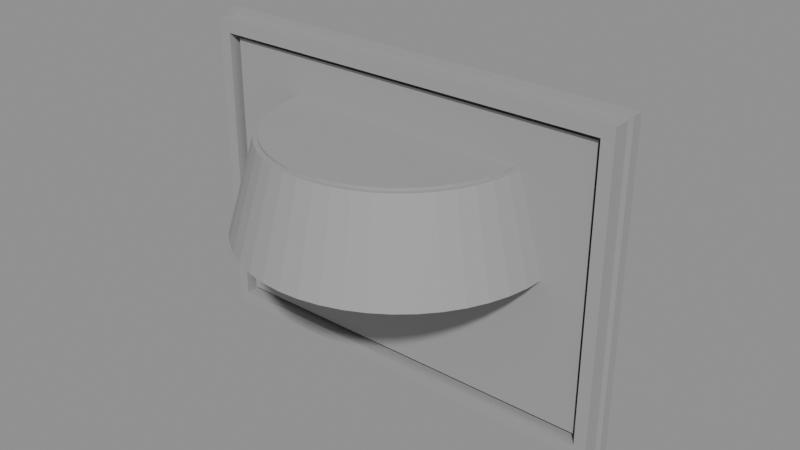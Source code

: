 # Source: atelier-structural.blend  (saved by Blender 4.5.92; exported with 4.5.12 LTS)
import bpy
from mathutils import Matrix  # noqa: F401  (used for matrix-valued properties, if any)

bpy.ops.wm.read_factory_settings(use_empty=True)
scene = bpy.context.scene
scene.name = 'Scene'

# ---- materials (node trees are filled in below, after node groups)
mat_mat_structure = bpy.data.materials.new('Mat_Structure')

# ---- material node trees
mat_mat_structure.use_nodes = True; mat_mat_structure.node_tree.nodes.clear()
_N = mat_mat_structure.node_tree.nodes; _L = mat_mat_structure.node_tree.links
n0 = _N.new('ShaderNodeBsdfPrincipled'); n0.name = 'Principled BSDF'; n0.location = (-200, 100)
n0.inputs[0].default_value = (0.35, 0.35, 0.35, 1.0)
n0.inputs[2].default_value = 0.7
n1 = _N.new('ShaderNodeOutputMaterial'); n1.name = 'Material Output'; n1.location = (200, 100)
_L.new(n0.outputs[0], n1.inputs[0])
n1.is_active_output = True

# ---- meshes
me_frame_backplate_geometry = bpy.data.meshes.new('Frame_Backplate_Geometry')
me_frame_backplate_geometry.from_pydata([(-0.99, 0.085, -0.72), (0.99, 0.085, -0.72), (0.99, 0.085, 0.72), (-0.99, 0.085, 0.72), (-0.99, 0.035, -0.72), (0.99, 0.035, -0.72), (0.99, 0.035, 0.72), (-0.99, 0.035, 0.72)], [], [(0, 3, 2, 1), (4, 5, 6, 7), (0, 1, 5, 4), (3, 7, 6, 2), (0, 4, 7, 3), (1, 2, 6, 5)])
me_frame_backplate_geometry.materials.append(mat_mat_structure)
me_frame_backplate_geometry.update()
me_frame_top_geometry = bpy.data.meshes.new('Frame_Top_Geometry')
me_frame_top_geometry.from_pydata([(-0.97, 0.045, 0.645), (0.97, 0.045, 0.645), (0.97, 0.045, 0.7), (-0.97, 0.045, 0.7), (-0.97, -0.045, 0.645), (0.97, -0.045, 0.645), (0.97, -0.045, 0.7), (-0.97, -0.045, 0.7)], [], [(0, 3, 2, 1), (4, 5, 6, 7), (0, 1, 5, 4), (3, 7, 6, 2), (0, 4, 7, 3), (1, 2, 6, 5)])
me_frame_top_geometry.materials.append(mat_mat_structure)
me_frame_top_geometry.update()
me_frame_bottom_geometry = bpy.data.meshes.new('Frame_Bottom_Geometry')
me_frame_bottom_geometry.from_pydata([(-0.97, 0.045, -0.7), (0.97, 0.045, -0.7), (0.97, 0.045, -0.645), (-0.97, 0.045, -0.645), (-0.97, -0.045, -0.7), (0.97, -0.045, -0.7), (0.97, -0.045, -0.645), (-0.97, -0.045, -0.645)], [], [(0, 3, 2, 1), (4, 5, 6, 7), (0, 1, 5, 4), (3, 7, 6, 2), (0, 4, 7, 3), (1, 2, 6, 5)])
me_frame_bottom_geometry.materials.append(mat_mat_structure)
me_frame_bottom_geometry.update()
me_frame_left_geometry = bpy.data.meshes.new('Frame_Left_Geometry')
me_frame_left_geometry.from_pydata([(-0.97, 0.045, -0.645), (-0.915, 0.045, -0.645), (-0.915, 0.045, 0.645), (-0.97, 0.045, 0.645), (-0.97, -0.045, -0.645), (-0.915, -0.045, -0.645), (-0.915, -0.045, 0.645), (-0.97, -0.045, 0.645)], [], [(0, 3, 2, 1), (4, 5, 6, 7), (0, 1, 5, 4), (3, 7, 6, 2), (0, 4, 7, 3), (1, 2, 6, 5)])
me_frame_left_geometry.materials.append(mat_mat_structure)
me_frame_left_geometry.update()
me_frame_right_geometry = bpy.data.meshes.new('Frame_Right_Geometry')
me_frame_right_geometry.from_pydata([(0.915, 0.045, -0.645), (0.97, 0.045, -0.645), (0.97, 0.045, 0.645), (0.915, 0.045, 0.645), (0.915, -0.045, -0.645), (0.97, -0.045, -0.645), (0.97, -0.045, 0.645), (0.915, -0.045, 0.645)], [], [(0, 3, 2, 1), (4, 5, 6, 7), (0, 1, 5, 4), (3, 7, 6, 2), (0, 4, 7, 3), (1, 2, 6, 5)])
me_frame_right_geometry.materials.append(mat_mat_structure)
me_frame_right_geometry.update()
me_artwork_geometry = bpy.data.meshes.new('Artwork_Geometry')
me_artwork_geometry.from_pydata([(-0.89, -0.012, -0.62), (0.89, -0.012, -0.62), (0.89, -0.012, 0.62), (-0.89, -0.012, 0.62)], [], [(0, 1, 2, 3)])
_uv = me_artwork_geometry.uv_layers.new(name='UVMap')
_uv.uv.foreach_set('vector', [0.0, 0.0, 1.0, 0.0, 1.0, 1.0, 0.0, 1.0])
me_artwork_geometry.materials.append(mat_mat_structure)
me_artwork_geometry.update()
me_letter_s_curve = bpy.data.meshes.new('Letter_S_Curve')
me_letter_s_curve.from_pydata([(-0.49, -0.01273, -0.1373), (-0.49, -9.313e-09, -0.132), (-0.49, 0.01273, -0.1373), (-0.49, 0.018, -0.15), (-0.49, 0.01273, -0.1627), (-0.49, 3.725e-09, -0.168), (-0.49, -0.01273, -0.1627), (-0.49, -0.018, -0.15), (-0.26, -0.01273, 0.1627), (-0.26, -9.313e-09, 0.168), (-0.26, 0.01273, 0.1627), (-0.26, 0.018, 0.15), (-0.26, 0.01273, 0.1373), (-0.26, 3.725e-09, 0.132), (-0.26, -0.01273, 0.1373), (-0.26, -0.018, 0.15), (-0.26, -0.01273, 0.1627), (-0.26, -9.313e-09, 0.168), (-0.26, 0.01273, 0.1627), (-0.26, 0.018, 0.15), (-0.26, 0.01273, 0.1373), (-0.26, 3.725e-09, 0.132), (-0.26, -0.01273, 0.1373), (-0.26, -0.018, 0.15), (-0.4555, -0.01273, 0.1615), (-0.4578, -8.848e-09, 0.1662), (-0.4555, 0.01273, 0.1615), (-0.45, 0.018, 0.15), (-0.4445, 0.01273, 0.1385), (-0.4422, 3.492e-09, 0.1338), (-0.4445, -0.01273, 0.1385), (-0.45, -0.018, 0.15), (-0.502, -0.01273, 0.1042), (-0.507, -9.692e-09, 0.106), (-0.502, 0.01273, 0.1042), (-0.49, 0.018, 0.1), (-0.478, 0.01273, 0.09579), (-0.473, 3.085e-09, 0.09404), (-0.478, -0.01273, 0.09579), (-0.49, -0.018, 0.1), (-0.5018, -0.01273, 0.03513), (-0.5066, -9.255e-09, 0.03311), (-0.5018, 0.01273, 0.03513), (-0.49, 0.018, 0.04), (-0.4782, 0.01273, 0.04487), (-0.4734, 2.648e-09, 0.04689), (-0.4782, -0.01273, 0.04487), (-0.49, -0.018, 0.04), (-0.4549, -0.01273, -0.01176), (-0.4569, -8.848e-09, -0.01663), (-0.4549, 0.01273, -0.01176), (-0.45, 0.018, -6.054e-09), (-0.4451, 0.01273, 0.01176), (-0.4431, 2.794e-09, 0.01663), (-0.4451, -0.01273, 0.01176), (-0.45, -0.018, 1.397e-09), (-0.3049, -0.01273, -0.01176), (-0.3069, -8.848e-09, -0.01663), (-0.3049, 0.01273, -0.01176), (-0.3, 0.018, -6.054e-09), (-0.2951, 0.01273, 0.01176), (-0.2931, 2.794e-09, 0.01663), (-0.2951, -0.01273, 0.01176), (-0.3, -0.018, 1.397e-09), (-0.2718, -0.01273, -0.04487), (-0.2766, -9.342e-09, -0.04689), (-0.2718, 0.01273, -0.04487), (-0.26, 0.018, -0.04), (-0.2482, 0.01273, -0.03513), (-0.2434, 2.707e-09, -0.03311), (-0.2482, -0.01273, -0.03513), (-0.26, -0.018, -0.04), (-0.272, -0.01273, -0.09579), (-0.277, -9.633e-09, -0.09404), (-0.272, 0.01273, -0.09579), (-0.26, 0.018, -0.1), (-0.248, 0.01273, -0.1042), (-0.243, 3.027e-09, -0.106), (-0.248, -0.01273, -0.1042), (-0.26, -0.018, -0.1), (-0.3055, -0.01273, -0.1385), (-0.3078, -8.848e-09, -0.1338), (-0.3055, 0.01273, -0.1385), (-0.3, 0.018, -0.15), (-0.2945, 0.01273, -0.1615), (-0.2922, 3.492e-09, -0.1662), (-0.2945, -0.01273, -0.1615), (-0.3, -0.018, -0.15), (-0.49, -0.01273, -0.1373), (-0.49, -9.313e-09, -0.132), (-0.49, 0.01273, -0.1373), (-0.49, 0.018, -0.15), (-0.49, 0.01273, -0.1627), (-0.49, 3.725e-09, -0.168), (-0.49, -0.01273, -0.1627), (-0.49, -0.018, -0.15)], [], [(6, 4, 5), (7, 4, 6), (7, 3, 4), (0, 3, 7), (0, 2, 3), (1, 2, 0), (12, 14, 13), (11, 14, 12), (11, 15, 14), (10, 15, 11), (10, 8, 15), (10, 9, 8), (16, 24, 31, 23), (17, 25, 24, 16), (18, 26, 25, 17), (19, 27, 26, 18), (20, 28, 27, 19), (21, 29, 28, 20), (22, 30, 29, 21), (23, 31, 30, 22), (24, 32, 39, 31), (25, 33, 32, 24), (26, 34, 33, 25), (27, 35, 34, 26), (28, 36, 35, 27), (29, 37, 36, 28), (30, 38, 37, 29), (31, 39, 38, 30), (32, 40, 47, 39), (33, 41, 40, 32), (34, 42, 41, 33), (35, 43, 42, 34), (36, 44, 43, 35), (37, 45, 44, 36), (38, 46, 45, 37), (39, 47, 46, 38), (40, 48, 55, 47), (41, 49, 48, 40), (42, 50, 49, 41), (43, 51, 50, 42), (44, 52, 51, 43), (45, 53, 52, 44), (46, 54, 53, 45), (47, 55, 54, 46), (48, 56, 63, 55), (49, 57, 56, 48), (50, 58, 57, 49), (51, 59, 58, 50), (52, 60, 59, 51), (53, 61, 60, 52), (54, 62, 61, 53), (55, 63, 62, 54), (56, 64, 71, 63), (57, 65, 64, 56), (58, 66, 65, 57), (59, 67, 66, 58), (60, 68, 67, 59), (61, 69, 68, 60), (62, 70, 69, 61), (63, 71, 70, 62), (64, 72, 79, 71), (65, 73, 72, 64), (66, 74, 73, 65), (67, 75, 74, 66), (68, 76, 75, 67), (69, 77, 76, 68), (70, 78, 77, 69), (71, 79, 78, 70), (72, 80, 87, 79), (73, 81, 80, 72), (74, 82, 81, 73), (75, 83, 82, 74), (76, 84, 83, 75), (77, 85, 84, 76), (78, 86, 85, 77), (79, 87, 86, 78), (80, 88, 95, 87), (81, 89, 88, 80), (82, 90, 89, 81), (83, 91, 90, 82), (84, 92, 91, 83), (85, 93, 92, 84), (86, 94, 93, 85), (87, 95, 94, 86)])
me_letter_s_curve.polygons.foreach_set('use_smooth', [True] * 84)
_uv = me_letter_s_curve.uv_layers.new(name='UVMap')
_uv.uv.foreach_set('vector', [0.8571, 0.0, 0.5714, 0.0, 0.7143, 0.0, 1.0, 0.0, 0.5714, 0.0, 0.8571, 0.0, 1.0, 0.0, 0.4286, 0.0, 0.5714, 0.0, 0.0, 0.0, 0.4286, 0.0, 1.0, 0.0, 0.0, 0.0, 0.2857, 0.0, 0.4286, 0.0, 0.1429, 0.0, 0.2857, 0.0, 0.0, 0.0, 0.5714, 0.0, 0.8571, 0.0, 0.7143, 0.0, 0.4286, 0.0, 0.8571, 0.0, 0.5714, 0.0, 0.4286, 0.0, 1.0, 0.0, 0.8571, 0.0, 0.2857, 0.0, 1.0, 0.0, 0.4286, 0.0, 0.2857, 0.0, 0.0, 0.0, 1.0, 0.0, 0.2857, 0.0, 0.1429, 0.0, 0.0, 0.0, 0.0, 1.0, 0.1111, 1.0, 0.1111, 0.875, 0.0, 0.875, 0.0, 0.125, 0.1111, 0.125, 0.1111, 0.0, 0.0, 0.0, 0.0, 0.25, 0.1111, 0.25, 0.1111, 0.125, 0.0, 0.125, 0.0, 0.375, 0.1111, 0.375, 0.1111, 0.25, 0.0, 0.25, 0.0, 0.5, 0.1111, 0.5, 0.1111, 0.375, 0.0, 0.375, 0.0, 0.625, 0.1111, 0.625, 0.1111, 0.5, 0.0, 0.5, 0.0, 0.75, 0.1111, 0.75, 0.1111, 0.625, 0.0, 0.625, 0.0, 0.875, 0.1111, 0.875, 0.1111, 0.75, 0.0, 0.75, 0.1111, 1.0, 0.2222, 1.0, 0.2222, 0.875, 0.1111, 0.875, 0.1111, 0.125, 0.2222, 0.125, 0.2222, 0.0, 0.1111, 0.0, 0.1111, 0.25, 0.2222, 0.25, 0.2222, 0.125, 0.1111, 0.125, 0.1111, 0.375, 0.2222, 0.375, 0.2222, 0.25, 0.1111, 0.25, 0.1111, 0.5, 0.2222, 0.5, 0.2222, 0.375, 0.1111, 0.375, 0.1111, 0.625, 0.2222, 0.625, 0.2222, 0.5, 0.1111, 0.5, 0.1111, 0.75, 0.2222, 0.75, 0.2222, 0.625, 0.1111, 0.625, 0.1111, 0.875, 0.2222, 0.875, 0.2222, 0.75, 0.1111, 0.75, 0.2222, 1.0, 0.3333, 1.0, 0.3333, 0.875, 0.2222, 0.875, 0.2222, 0.125, 0.3333, 0.125, 0.3333, 0.0, 0.2222, 0.0, 0.2222, 0.25, 0.3333, 0.25, 0.3333, 0.125, 0.2222, 0.125, 0.2222, 0.375, 0.3333, 0.375, 0.3333, 0.25, 0.2222, 0.25, 0.2222, 0.5, 0.3333, 0.5, 0.3333, 0.375, 0.2222, 0.375, 0.2222, 0.625, 0.3333, 0.625, 0.3333, 0.5, 0.2222, 0.5, 0.2222, 0.75, 0.3333, 0.75, 0.3333, 0.625, 0.2222, 0.625, 0.2222, 0.875, 0.3333, 0.875, 0.3333, 0.75, 0.2222, 0.75, 0.3333, 1.0, 0.4444, 1.0, 0.4444, 0.875, 0.3333, 0.875, 0.3333, 0.125, 0.4444, 0.125, 0.4444, 0.0, 0.3333, 0.0, 0.3333, 0.25, 0.4444, 0.25, 0.4444, 0.125, 0.3333, 0.125, 0.3333, 0.375, 0.4444, 0.375, 0.4444, 0.25, 0.3333, 0.25, 0.3333, 0.5, 0.4444, 0.5, 0.4444, 0.375, 0.3333, 0.375, 0.3333, 0.625, 0.4444, 0.625, 0.4444, 0.5, 0.3333, 0.5, 0.3333, 0.75, 0.4444, 0.75, 0.4444, 0.625, 0.3333, 0.625, 0.3333, 0.875, 0.4444, 0.875, 0.4444, 0.75, 0.3333, 0.75, 0.4444, 1.0, 0.5556, 1.0, 0.5556, 0.875, 0.4444, 0.875, 0.4444, 0.125, 0.5556, 0.125, 0.5556, 0.0, 0.4444, 0.0, 0.4444, 0.25, 0.5556, 0.25, 0.5556, 0.125, 0.4444, 0.125, 0.4444, 0.375, 0.5556, 0.375, 0.5556, 0.25, 0.4444, 0.25, 0.4444, 0.5, 0.5556, 0.5, 0.5556, 0.375, 0.4444, 0.375, 0.4444, 0.625, 0.5556, 0.625, 0.5556, 0.5, 0.4444, 0.5, 0.4444, 0.75, 0.5556, 0.75, 0.5556, 0.625, 0.4444, 0.625, 0.4444, 0.875, 0.5556, 0.875, 0.5556, 0.75, 0.4444, 0.75, 0.5556, 1.0, 0.6667, 1.0, 0.6667, 0.875, 0.5556, 0.875, 0.5556, 0.125, 0.6667, 0.125, 0.6667, 0.0, 0.5556, 0.0, 0.5556, 0.25, 0.6667, 0.25, 0.6667, 0.125, 0.5556, 0.125, 0.5556, 0.375, 0.6667, 0.375, 0.6667, 0.25, 0.5556, 0.25, 0.5556, 0.5, 0.6667, 0.5, 0.6667, 0.375, 0.5556, 0.375, 0.5556, 0.625, 0.6667, 0.625, 0.6667, 0.5, 0.5556, 0.5, 0.5556, 0.75, 0.6667, 0.75, 0.6667, 0.625, 0.5556, 0.625, 0.5556, 0.875, 0.6667, 0.875, 0.6667, 0.75, 0.5556, 0.75, 0.6667, 1.0, 0.7778, 1.0, 0.7778, 0.875, 0.6667, 0.875, 0.6667, 0.125, 0.7778, 0.125, 0.7778, 0.0, 0.6667, 0.0, 0.6667, 0.25, 0.7778, 0.25, 0.7778, 0.125, 0.6667, 0.125, 0.6667, 0.375, 0.7778, 0.375, 0.7778, 0.25, 0.6667, 0.25, 0.6667, 0.5, 0.7778, 0.5, 0.7778, 0.375, 0.6667, 0.375, 0.6667, 0.625, 0.7778, 0.625, 0.7778, 0.5, 0.6667, 0.5, 0.6667, 0.75, 0.7778, 0.75, 0.7778, 0.625, 0.6667, 0.625, 0.6667, 0.875, 0.7778, 0.875, 0.7778, 0.75, 0.6667, 0.75, 0.7778, 1.0, 0.8889, 1.0, 0.8889, 0.875, 0.7778, 0.875, 0.7778, 0.125, 0.8889, 0.125, 0.8889, 0.0, 0.7778, 0.0, 0.7778, 0.25, 0.8889, 0.25, 0.8889, 0.125, 0.7778, 0.125, 0.7778, 0.375, 0.8889, 0.375, 0.8889, 0.25, 0.7778, 0.25, 0.7778, 0.5, 0.8889, 0.5, 0.8889, 0.375, 0.7778, 0.375, 0.7778, 0.625, 0.8889, 0.625, 0.8889, 0.5, 0.7778, 0.5, 0.7778, 0.75, 0.8889, 0.75, 0.8889, 0.625, 0.7778, 0.625, 0.7778, 0.875, 0.8889, 0.875, 0.8889, 0.75, 0.7778, 0.75, 0.8889, 1.0, 1.0, 1.0, 1.0, 0.875, 0.8889, 0.875, 0.8889, 0.125, 1.0, 0.125, 1.0, 0.0, 0.8889, 0.0, 0.8889, 0.25, 1.0, 0.25, 1.0, 0.125, 0.8889, 0.125, 0.8889, 0.375, 1.0, 0.375, 1.0, 0.25, 0.8889, 0.25, 0.8889, 0.5, 1.0, 0.5, 1.0, 0.375, 0.8889, 0.375, 0.8889, 0.625, 1.0, 0.625, 1.0, 0.5, 0.8889, 0.5, 0.8889, 0.75, 1.0, 0.75, 1.0, 0.625, 0.8889, 0.625, 0.8889, 0.875, 1.0, 0.875, 1.0, 0.75, 0.8889, 0.75])
me_letter_s_curve.materials.append(mat_mat_structure)
me_letter_s_curve.auto_texspace = False
me_letter_s_curve.update()
me_multiply_a_curve = bpy.data.meshes.new('Multiply_A_Curve')
me_multiply_a_curve.from_pydata([(0.0633, 0.008485, 0.09521), (0.06053, 4.657e-09, 0.09737), (0.0633, -0.008485, 0.09521), (0.07, -0.012, 0.09), (0.0767, -0.008485, 0.08479), (0.07947, -4.657e-10, 0.08263), (0.0767, 0.008485, 0.08479), (0.07, 0.012, 0.09), (-0.0767, 0.008485, -0.08479), (-0.07947, 4.657e-09, -0.08263), (-0.0767, -0.008485, -0.08479), (-0.07, -0.012, -0.09), (-0.0633, -0.008485, -0.09521), (-0.06053, -4.657e-10, -0.09737), (-0.0633, 0.008485, -0.09521), (-0.07, 0.012, -0.09), (-0.0767, 0.008485, -0.08479), (-0.07947, 4.657e-09, -0.08263), (-0.0767, -0.008485, -0.08479), (-0.07, -0.012, -0.09), (-0.0633, -0.008485, -0.09521), (-0.06053, -4.657e-10, -0.09737), (-0.0633, 0.008485, -0.09521), (-0.07, 0.012, -0.09), (0.0633, 0.008485, 0.09521), (0.06053, 4.657e-09, 0.09737), (0.0633, -0.008485, 0.09521), (0.07, -0.012, 0.09), (0.0767, -0.008485, 0.08479), (0.07947, -4.657e-10, 0.08263), (0.0767, 0.008485, 0.08479), (0.07, 0.012, 0.09)], [], [(6, 4, 5), (7, 4, 6), (7, 3, 4), (0, 3, 7), (0, 2, 3), (1, 2, 0), (12, 14, 13), (12, 15, 14), (11, 15, 12), (10, 15, 11), (10, 8, 15), (10, 9, 8), (16, 24, 31, 23), (17, 25, 24, 16), (18, 26, 25, 17), (19, 27, 26, 18), (20, 28, 27, 19), (21, 29, 28, 20), (22, 30, 29, 21), (23, 31, 30, 22)])
me_multiply_a_curve.polygons.foreach_set('use_smooth', [True] * 20)
_uv = me_multiply_a_curve.uv_layers.new(name='UVMap')
_uv.uv.foreach_set('vector', [0.8571, 0.0, 0.5714, 0.0, 0.7143, 0.0, 1.0, 0.0, 0.5714, 0.0, 0.8571, 0.0, 1.0, 0.0, 0.4286, 0.0, 0.5714, 0.0, 0.0, 0.0, 0.4286, 0.0, 1.0, 0.0, 0.0, 0.0, 0.2857, 0.0, 0.4286, 0.0, 0.1429, 0.0, 0.2857, 0.0, 0.0, 0.0, 0.5714, 0.0, 0.8571, 0.0, 0.7143, 0.0, 0.5714, 0.0, 1.0, 0.0, 0.8571, 0.0, 0.4286, 0.0, 1.0, 0.0, 0.5714, 0.0, 0.2857, 0.0, 1.0, 0.0, 0.4286, 0.0, 0.2857, 0.0, 0.0, 0.0, 1.0, 0.0, 0.2857, 0.0, 0.1429, 0.0, 0.0, 0.0, 0.0, 1.0, 1.0, 1.0, 1.0, 0.875, 0.0, 0.875, 0.0, 0.125, 1.0, 0.125, 1.0, 0.0, 0.0, 0.0, 0.0, 0.25, 1.0, 0.25, 1.0, 0.125, 0.0, 0.125, 0.0, 0.375, 1.0, 0.375, 1.0, 0.25, 0.0, 0.25, 0.0, 0.5, 1.0, 0.5, 1.0, 0.375, 0.0, 0.375, 0.0, 0.625, 1.0, 0.625, 1.0, 0.5, 0.0, 0.5, 0.0, 0.75, 1.0, 0.75, 1.0, 0.625, 0.0, 0.625, 0.0, 0.875, 1.0, 0.875, 1.0, 0.75, 0.0, 0.75])
me_multiply_a_curve.materials.append(mat_mat_structure)
me_multiply_a_curve.auto_texspace = False
me_multiply_a_curve.update()
me_multiply_b_curve = bpy.data.meshes.new('Multiply_B_Curve')
me_multiply_b_curve.from_pydata([(0.0767, 0.008485, -0.08479), (0.07947, 4.366e-09, -0.08263), (0.0767, -0.008485, -0.08479), (0.07, -0.012, -0.09), (0.0633, -0.008485, -0.09521), (0.06053, 5.821e-11, -0.09737), (0.0633, 0.008485, -0.09521), (0.07, 0.012, -0.09), (-0.0633, 0.008485, 0.09521), (-0.06053, 4.366e-09, 0.09737), (-0.0633, -0.008485, 0.09521), (-0.07, -0.012, 0.09), (-0.0767, -0.008485, 0.08479), (-0.07947, 5.821e-11, 0.08263), (-0.0767, 0.008485, 0.08479), (-0.07, 0.012, 0.09), (-0.0633, 0.008485, 0.09521), (-0.06053, 4.366e-09, 0.09737), (-0.0633, -0.008485, 0.09521), (-0.07, -0.012, 0.09), (-0.0767, -0.008485, 0.08479), (-0.07947, 5.821e-11, 0.08263), (-0.0767, 0.008485, 0.08479), (-0.07, 0.012, 0.09), (0.0767, 0.008485, -0.08479), (0.07947, 4.366e-09, -0.08263), (0.0767, -0.008485, -0.08479), (0.07, -0.012, -0.09), (0.0633, -0.008485, -0.09521), (0.06053, 5.821e-11, -0.09737), (0.0633, 0.008485, -0.09521), (0.07, 0.012, -0.09)], [], [(6, 4, 5), (7, 4, 6), (7, 3, 4), (0, 3, 7), (0, 2, 3), (1, 2, 0), (12, 14, 13), (11, 14, 12), (11, 15, 14), (10, 15, 11), (10, 8, 15), (9, 8, 10), (16, 24, 31, 23), (17, 25, 24, 16), (18, 26, 25, 17), (19, 27, 26, 18), (20, 28, 27, 19), (21, 29, 28, 20), (22, 30, 29, 21), (23, 31, 30, 22)])
me_multiply_b_curve.polygons.foreach_set('use_smooth', [True] * 20)
_uv = me_multiply_b_curve.uv_layers.new(name='UVMap')
_uv.uv.foreach_set('vector', [0.8571, 0.0, 0.5714, 0.0, 0.7143, 0.0, 1.0, 0.0, 0.5714, 0.0, 0.8571, 0.0, 1.0, 0.0, 0.4286, 0.0, 0.5714, 0.0, 0.0, 0.0, 0.4286, 0.0, 1.0, 0.0, 0.0, 0.0, 0.2857, 0.0, 0.4286, 0.0, 0.1429, 0.0, 0.2857, 0.0, 0.0, 0.0, 0.5714, 0.0, 0.8571, 0.0, 0.7143, 0.0, 0.4286, 0.0, 0.8571, 0.0, 0.5714, 0.0, 0.4286, 0.0, 1.0, 0.0, 0.8571, 0.0, 0.2857, 0.0, 1.0, 0.0, 0.4286, 0.0, 0.2857, 0.0, 0.0, 0.0, 1.0, 0.0, 0.1429, 0.0, 0.0, 0.0, 0.2857, 0.0, 0.0, 1.0, 1.0, 1.0, 1.0, 0.875, 0.0, 0.875, 0.0, 0.125, 1.0, 0.125, 1.0, 0.0, 0.0, 0.0, 0.0, 0.25, 1.0, 0.25, 1.0, 0.125, 0.0, 0.125, 0.0, 0.375, 1.0, 0.375, 1.0, 0.25, 0.0, 0.25, 0.0, 0.5, 1.0, 0.5, 1.0, 0.375, 0.0, 0.375, 0.0, 0.625, 1.0, 0.625, 1.0, 0.5, 0.0, 0.5, 0.0, 0.75, 1.0, 0.75, 1.0, 0.625, 0.0, 0.625, 0.0, 0.875, 1.0, 0.875, 1.0, 0.75, 0.0, 0.75])
me_multiply_b_curve.materials.append(mat_mat_structure)
me_multiply_b_curve.auto_texspace = False
me_multiply_b_curve.update()
me_letter_b_spine_curve = bpy.data.meshes.new('Letter_B_Spine_Curve')
me_letter_b_spine_curve.from_pydata([(0.2473, -0.01273, 0.15), (0.26, -0.018, 0.15), (0.2727, -0.01273, 0.15), (0.278, -4.292e-09, 0.15), (0.2727, 0.01273, 0.15), (0.26, 0.018, 0.15), (0.2473, 0.01273, 0.15), (0.242, 5.722e-10, 0.15), (0.2473, -0.01273, -0.15), (0.26, -0.018, -0.15), (0.2727, -0.01273, -0.15), (0.278, -4.292e-09, -0.15), (0.2727, 0.01273, -0.15), (0.26, 0.018, -0.15), (0.2473, 0.01273, -0.15), (0.242, 5.722e-10, -0.15), (0.2473, -0.01273, -0.15), (0.26, -0.018, -0.15), (0.2727, -0.01273, -0.15), (0.278, -4.292e-09, -0.15), (0.2727, 0.01273, -0.15), (0.26, 0.018, -0.15), (0.2473, 0.01273, -0.15), (0.242, 5.722e-10, -0.15), (0.2473, -0.01273, 0.15), (0.26, -0.018, 0.15), (0.2727, -0.01273, 0.15), (0.278, -4.292e-09, 0.15), (0.2727, 0.01273, 0.15), (0.26, 0.018, 0.15), (0.2473, 0.01273, 0.15), (0.242, 5.722e-10, 0.15)], [], [(6, 4, 5), (7, 4, 6), (7, 3, 4), (0, 3, 7), (0, 2, 3), (1, 2, 0), (12, 14, 13), (12, 15, 14), (11, 15, 12), (11, 8, 15), (10, 8, 11), (10, 9, 8), (16, 24, 31, 23), (17, 25, 24, 16), (18, 26, 25, 17), (19, 27, 26, 18), (20, 28, 27, 19), (21, 29, 28, 20), (22, 30, 29, 21), (23, 31, 30, 22)])
me_letter_b_spine_curve.polygons.foreach_set('use_smooth', [True] * 20)
_uv = me_letter_b_spine_curve.uv_layers.new(name='UVMap')
_uv.uv.foreach_set('vector', [0.8571, 0.0, 0.5714, 0.0, 0.7143, 0.0, 1.0, 0.0, 0.5714, 0.0, 0.8571, 0.0, 1.0, 0.0, 0.4286, 0.0, 0.5714, 0.0, 0.0, 0.0, 0.4286, 0.0, 1.0, 0.0, 0.0, 0.0, 0.2857, 0.0, 0.4286, 0.0, 0.1429, 0.0, 0.2857, 0.0, 0.0, 0.0, 0.5714, 0.0, 0.8571, 0.0, 0.7143, 0.0, 0.5714, 0.0, 1.0, 0.0, 0.8571, 0.0, 0.4286, 0.0, 1.0, 0.0, 0.5714, 0.0, 0.4286, 0.0, 0.0, 0.0, 1.0, 0.0, 0.2857, 0.0, 0.0, 0.0, 0.4286, 0.0, 0.2857, 0.0, 0.1429, 0.0, 0.0, 0.0, 0.0, 1.0, 1.0, 1.0, 1.0, 0.875, 0.0, 0.875, 0.0, 0.125, 1.0, 0.125, 1.0, 0.0, 0.0, 0.0, 0.0, 0.25, 1.0, 0.25, 1.0, 0.125, 0.0, 0.125, 0.0, 0.375, 1.0, 0.375, 1.0, 0.25, 0.0, 0.25, 0.0, 0.5, 1.0, 0.5, 1.0, 0.375, 0.0, 0.375, 0.0, 0.625, 1.0, 0.625, 1.0, 0.5, 0.0, 0.5, 0.0, 0.75, 1.0, 0.75, 1.0, 0.625, 0.0, 0.625, 0.0, 0.875, 1.0, 0.875, 1.0, 0.75, 0.0, 0.75])
me_letter_b_spine_curve.materials.append(mat_mat_structure)
me_letter_b_spine_curve.auto_texspace = False
me_letter_b_spine_curve.update()
me_letter_b_bow_curve = bpy.data.meshes.new('Letter_B_Bow_Curve')
me_letter_b_bow_curve.from_pydata([(0.251, 0.01273, -0.141), (0.2473, 8.848e-09, -0.1373), (0.251, -0.01273, -0.141), (0.26, -0.018, -0.15), (0.269, -0.01273, -0.159), (0.2727, -3.26e-09, -0.1627), (0.269, 0.01273, -0.159), (0.26, 0.018, -0.15), (0.26, 0.01273, 0.1627), (0.26, 9.313e-09, 0.168), (0.26, -0.01273, 0.1627), (0.26, -0.018, 0.15), (0.26, -0.01273, 0.1373), (0.26, -3.725e-09, 0.132), (0.26, 0.01273, 0.1373), (0.26, 0.018, 0.15), (0.26, 0.01273, 0.1627), (0.26, 9.313e-09, 0.168), (0.26, -0.01273, 0.1627), (0.26, -0.018, 0.15), (0.26, -0.01273, 0.1373), (0.26, -3.725e-09, 0.132), (0.26, 0.01273, 0.1373), (0.26, 0.018, 0.15), (0.4442, 0.01273, 0.162), (0.446, 8.382e-09, 0.167), (0.4442, -0.01273, 0.162), (0.44, -0.018, 0.15), (0.4358, -0.01273, 0.138), (0.434, -3.26e-09, 0.133), (0.4358, 0.01273, 0.138), (0.44, 0.018, 0.15), (0.5015, 0.01273, 0.1155), (0.5062, 8.498e-09, 0.1178), (0.5015, -0.01273, 0.1155), (0.49, -0.018, 0.11), (0.4785, -0.01273, 0.1045), (0.4738, -2.765e-09, 0.1022), (0.4785, 0.01273, 0.1045), (0.49, 0.018, 0.11), (0.5018, 0.01273, 0.04513), (0.5066, 9.75e-09, 0.04311), (0.5018, -0.01273, 0.04513), (0.49, -0.018, 0.05), (0.4782, -0.01273, 0.05487), (0.4734, -3.143e-09, 0.05689), (0.4782, 0.01273, 0.05487), (0.49, 0.018, 0.05), (0.4449, 0.01273, -0.01176), (0.4469, 9.546e-09, -0.01663), (0.4449, -0.01273, -0.01176), (0.44, -0.018, -6.054e-09), (0.4351, -0.01273, 0.01176), (0.4331, -3.027e-09, 0.01663), (0.4351, 0.01273, 0.01176), (0.44, 0.018, 1.397e-09), (0.2649, 0.01273, -0.01176), (0.2669, 9.546e-09, -0.01663), (0.2649, -0.01273, -0.01176), (0.26, -0.018, -6.054e-09), (0.2551, -0.01273, 0.01176), (0.2531, -3.027e-09, 0.01663), (0.2551, 0.01273, 0.01176), (0.26, 0.018, 1.397e-09), (0.4449, 0.01273, -0.01176), (0.4469, 9.546e-09, -0.01663), (0.4449, -0.01273, -0.01176), (0.44, -0.018, -6.054e-09), (0.4351, -0.01273, 0.01176), (0.4331, -3.027e-09, 0.01663), (0.4351, 0.01273, 0.01176), (0.44, 0.018, 1.397e-09), (0.4851, 0.01273, -0.06176), (0.4831, 9.313e-09, -0.06663), (0.4851, -0.01273, -0.06176), (0.49, -0.018, -0.05), (0.4949, -0.01273, -0.03824), (0.4969, -3.26e-09, -0.03337), (0.4949, 0.01273, -0.03824), (0.49, 0.018, -0.05), (0.478, 0.01273, -0.1142), (0.473, 9.313e-09, -0.116), (0.478, -0.01273, -0.1142), (0.49, -0.018, -0.11), (0.502, -0.01273, -0.1058), (0.507, -2.794e-09, -0.104), (0.502, 0.01273, -0.1058), (0.49, 0.018, -0.11), (0.4285, 0.01273, -0.1445), (0.4238, 9.313e-09, -0.1422), (0.4285, -0.01273, -0.1445), (0.44, -0.018, -0.15), (0.4515, -0.01273, -0.1555), (0.4562, -3.725e-09, -0.1578), (0.4515, 0.01273, -0.1555), (0.44, 0.018, -0.15), (0.251, 0.01273, -0.141), (0.2473, 8.848e-09, -0.1373), (0.251, -0.01273, -0.141), (0.26, -0.018, -0.15), (0.269, -0.01273, -0.159), (0.2727, -3.26e-09, -0.1627), (0.269, 0.01273, -0.159), (0.26, 0.018, -0.15)], [], [(4, 6, 5), (3, 6, 4), (3, 7, 6), (2, 7, 3), (2, 0, 7), (1, 0, 2), (12, 14, 13), (11, 14, 12), (11, 15, 14), (10, 15, 11), (10, 8, 15), (10, 9, 8), (16, 24, 31, 23), (17, 25, 24, 16), (18, 26, 25, 17), (19, 27, 26, 18), (20, 28, 27, 19), (21, 29, 28, 20), (22, 30, 29, 21), (23, 31, 30, 22), (24, 32, 39, 31), (25, 33, 32, 24), (26, 34, 33, 25), (27, 35, 34, 26), (28, 36, 35, 27), (29, 37, 36, 28), (30, 38, 37, 29), (31, 39, 38, 30), (32, 40, 47, 39), (33, 41, 40, 32), (34, 42, 41, 33), (35, 43, 42, 34), (36, 44, 43, 35), (37, 45, 44, 36), (38, 46, 45, 37), (39, 47, 46, 38), (40, 48, 55, 47), (41, 49, 48, 40), (42, 50, 49, 41), (43, 51, 50, 42), (44, 52, 51, 43), (45, 53, 52, 44), (46, 54, 53, 45), (47, 55, 54, 46), (48, 56, 63, 55), (49, 57, 56, 48), (50, 58, 57, 49), (51, 59, 58, 50), (52, 60, 59, 51), (53, 61, 60, 52), (54, 62, 61, 53), (55, 63, 62, 54), (56, 64, 71, 63), (57, 65, 64, 56), (58, 66, 65, 57), (59, 67, 66, 58), (60, 68, 67, 59), (61, 69, 68, 60), (62, 70, 69, 61), (63, 71, 70, 62), (64, 72, 79, 71), (65, 73, 72, 64), (66, 74, 73, 65), (67, 75, 74, 66), (68, 76, 75, 67), (69, 77, 76, 68), (70, 78, 77, 69), (71, 79, 78, 70), (72, 80, 87, 79), (73, 81, 80, 72), (74, 82, 81, 73), (75, 83, 82, 74), (76, 84, 83, 75), (77, 85, 84, 76), (78, 86, 85, 77), (79, 87, 86, 78), (80, 88, 95, 87), (81, 89, 88, 80), (82, 90, 89, 81), (83, 91, 90, 82), (84, 92, 91, 83), (85, 93, 92, 84), (86, 94, 93, 85), (87, 95, 94, 86), (88, 96, 103, 95), (89, 97, 96, 88), (90, 98, 97, 89), (91, 99, 98, 90), (92, 100, 99, 91), (93, 101, 100, 92), (94, 102, 101, 93), (95, 103, 102, 94)])
me_letter_b_bow_curve.polygons.foreach_set('use_smooth', [True] * 92)
_uv = me_letter_b_bow_curve.uv_layers.new(name='UVMap')
_uv.uv.foreach_set('vector', [0.5714, 0.0, 0.8571, 0.0, 0.7143, 0.0, 0.4286, 0.0, 0.8571, 0.0, 0.5714, 0.0, 0.4286, 0.0, 1.0, 0.0, 0.8571, 0.0, 0.2857, 0.0, 1.0, 0.0, 0.4286, 0.0, 0.2857, 0.0, 0.0, 0.0, 1.0, 0.0, 0.1429, 0.0, 0.0, 0.0, 0.2857, 0.0, 0.5714, 0.0, 0.8571, 0.0, 0.7143, 0.0, 0.4286, 0.0, 0.8571, 0.0, 0.5714, 0.0, 0.4286, 0.0, 1.0, 0.0, 0.8571, 0.0, 0.2857, 0.0, 1.0, 0.0, 0.4286, 0.0, 0.2857, 0.0, 0.0, 0.0, 1.0, 0.0, 0.2857, 0.0, 0.1429, 0.0, 0.0, 0.0, 0.0, 1.0, 0.1, 1.0, 0.1, 0.875, 0.0, 0.875, 0.0, 0.125, 0.1, 0.125, 0.1, 0.0, 0.0, 0.0, 0.0, 0.25, 0.1, 0.25, 0.1, 0.125, 0.0, 0.125, 0.0, 0.375, 0.1, 0.375, 0.1, 0.25, 0.0, 0.25, 0.0, 0.5, 0.1, 0.5, 0.1, 0.375, 0.0, 0.375, 0.0, 0.625, 0.1, 0.625, 0.1, 0.5, 0.0, 0.5, 0.0, 0.75, 0.1, 0.75, 0.1, 0.625, 0.0, 0.625, 0.0, 0.875, 0.1, 0.875, 0.1, 0.75, 0.0, 0.75, 0.1, 1.0, 0.2, 1.0, 0.2, 0.875, 0.1, 0.875, 0.1, 0.125, 0.2, 0.125, 0.2, 0.0, 0.1, 0.0, 0.1, 0.25, 0.2, 0.25, 0.2, 0.125, 0.1, 0.125, 0.1, 0.375, 0.2, 0.375, 0.2, 0.25, 0.1, 0.25, 0.1, 0.5, 0.2, 0.5, 0.2, 0.375, 0.1, 0.375, 0.1, 0.625, 0.2, 0.625, 0.2, 0.5, 0.1, 0.5, 0.1, 0.75, 0.2, 0.75, 0.2, 0.625, 0.1, 0.625, 0.1, 0.875, 0.2, 0.875, 0.2, 0.75, 0.1, 0.75, 0.2, 1.0, 0.3, 1.0, 0.3, 0.875, 0.2, 0.875, 0.2, 0.125, 0.3, 0.125, 0.3, 0.0, 0.2, 0.0, 0.2, 0.25, 0.3, 0.25, 0.3, 0.125, 0.2, 0.125, 0.2, 0.375, 0.3, 0.375, 0.3, 0.25, 0.2, 0.25, 0.2, 0.5, 0.3, 0.5, 0.3, 0.375, 0.2, 0.375, 0.2, 0.625, 0.3, 0.625, 0.3, 0.5, 0.2, 0.5, 0.2, 0.75, 0.3, 0.75, 0.3, 0.625, 0.2, 0.625, 0.2, 0.875, 0.3, 0.875, 0.3, 0.75, 0.2, 0.75, 0.3, 1.0, 0.4, 1.0, 0.4, 0.875, 0.3, 0.875, 0.3, 0.125, 0.4, 0.125, 0.4, 0.0, 0.3, 0.0, 0.3, 0.25, 0.4, 0.25, 0.4, 0.125, 0.3, 0.125, 0.3, 0.375, 0.4, 0.375, 0.4, 0.25, 0.3, 0.25, 0.3, 0.5, 0.4, 0.5, 0.4, 0.375, 0.3, 0.375, 0.3, 0.625, 0.4, 0.625, 0.4, 0.5, 0.3, 0.5, 0.3, 0.75, 0.4, 0.75, 0.4, 0.625, 0.3, 0.625, 0.3, 0.875, 0.4, 0.875, 0.4, 0.75, 0.3, 0.75, 0.4, 1.0, 0.5, 1.0, 0.5, 0.875, 0.4, 0.875, 0.4, 0.125, 0.5, 0.125, 0.5, 0.0, 0.4, 0.0, 0.4, 0.25, 0.5, 0.25, 0.5, 0.125, 0.4, 0.125, 0.4, 0.375, 0.5, 0.375, 0.5, 0.25, 0.4, 0.25, 0.4, 0.5, 0.5, 0.5, 0.5, 0.375, 0.4, 0.375, 0.4, 0.625, 0.5, 0.625, 0.5, 0.5, 0.4, 0.5, 0.4, 0.75, 0.5, 0.75, 0.5, 0.625, 0.4, 0.625, 0.4, 0.875, 0.5, 0.875, 0.5, 0.75, 0.4, 0.75, 0.5, 1.0, 0.6, 1.0, 0.6, 0.875, 0.5, 0.875, 0.5, 0.125, 0.6, 0.125, 0.6, 0.0, 0.5, 0.0, 0.5, 0.25, 0.6, 0.25, 0.6, 0.125, 0.5, 0.125, 0.5, 0.375, 0.6, 0.375, 0.6, 0.25, 0.5, 0.25, 0.5, 0.5, 0.6, 0.5, 0.6, 0.375, 0.5, 0.375, 0.5, 0.625, 0.6, 0.625, 0.6, 0.5, 0.5, 0.5, 0.5, 0.75, 0.6, 0.75, 0.6, 0.625, 0.5, 0.625, 0.5, 0.875, 0.6, 0.875, 0.6, 0.75, 0.5, 0.75, 0.6, 1.0, 0.7, 1.0, 0.7, 0.875, 0.6, 0.875, 0.6, 0.125, 0.7, 0.125, 0.7, 0.0, 0.6, 0.0, 0.6, 0.25, 0.7, 0.25, 0.7, 0.125, 0.6, 0.125, 0.6, 0.375, 0.7, 0.375, 0.7, 0.25, 0.6, 0.25, 0.6, 0.5, 0.7, 0.5, 0.7, 0.375, 0.6, 0.375, 0.6, 0.625, 0.7, 0.625, 0.7, 0.5, 0.6, 0.5, 0.6, 0.75, 0.7, 0.75, 0.7, 0.625, 0.6, 0.625, 0.6, 0.875, 0.7, 0.875, 0.7, 0.75, 0.6, 0.75, 0.7, 1.0, 0.8, 1.0, 0.8, 0.875, 0.7, 0.875, 0.7, 0.125, 0.8, 0.125, 0.8, 0.0, 0.7, 0.0, 0.7, 0.25, 0.8, 0.25, 0.8, 0.125, 0.7, 0.125, 0.7, 0.375, 0.8, 0.375, 0.8, 0.25, 0.7, 0.25, 0.7, 0.5, 0.8, 0.5, 0.8, 0.375, 0.7, 0.375, 0.7, 0.625, 0.8, 0.625, 0.8, 0.5, 0.7, 0.5, 0.7, 0.75, 0.8, 0.75, 0.8, 0.625, 0.7, 0.625, 0.7, 0.875, 0.8, 0.875, 0.8, 0.75, 0.7, 0.75, 0.8, 1.0, 0.9, 1.0, 0.9, 0.875, 0.8, 0.875, 0.8, 0.125, 0.9, 0.125, 0.9, 0.0, 0.8, 0.0, 0.8, 0.25, 0.9, 0.25, 0.9, 0.125, 0.8, 0.125, 0.8, 0.375, 0.9, 0.375, 0.9, 0.25, 0.8, 0.25, 0.8, 0.5, 0.9, 0.5, 0.9, 0.375, 0.8, 0.375, 0.8, 0.625, 0.9, 0.625, 0.9, 0.5, 0.8, 0.5, 0.8, 0.75, 0.9, 0.75, 0.9, 0.625, 0.8, 0.625, 0.8, 0.875, 0.9, 0.875, 0.9, 0.75, 0.8, 0.75, 0.9, 1.0, 1.0, 1.0, 1.0, 0.875, 0.9, 0.875, 0.9, 0.125, 1.0, 0.125, 1.0, 0.0, 0.9, 0.0, 0.9, 0.25, 1.0, 0.25, 1.0, 0.125, 0.9, 0.125, 0.9, 0.375, 1.0, 0.375, 1.0, 0.25, 0.9, 0.25, 0.9, 0.5, 1.0, 0.5, 1.0, 0.375, 0.9, 0.375, 0.9, 0.625, 1.0, 0.625, 1.0, 0.5, 0.9, 0.5, 0.9, 0.75, 1.0, 0.75, 1.0, 0.625, 0.9, 0.625, 0.9, 0.875, 1.0, 0.875, 1.0, 0.75, 0.9, 0.75])
me_letter_b_bow_curve.materials.append(mat_mat_structure)
me_letter_b_bow_curve.auto_texspace = False
me_letter_b_bow_curve.update()
me_plinth_base_geometry = bpy.data.meshes.new('Plinth_Base_Geometry')
me_plinth_base_geometry.from_pydata([(0.7, 0.0, 0.0), (0.694, -0.09137, 0.0), (0.6761, -0.1812, 0.0), (0.6467, -0.2679, 0.0), (0.6062, -0.35, 0.0), (0.5553, -0.4261, 0.0), (0.495, -0.495, 0.0), (0.4261, -0.5553, 0.0), (0.35, -0.6062, 0.0), (0.2679, -0.6467, 0.0), (0.1812, -0.6761, 0.0), (0.09137, -0.694, 0.0), (4.286e-17, -0.7, 0.0), (-0.09137, -0.694, 0.0), (-0.1812, -0.6761, 0.0), (-0.2679, -0.6467, 0.0), (-0.35, -0.6062, 0.0), (-0.4261, -0.5553, 0.0), (-0.495, -0.495, 0.0), (-0.5553, -0.4261, 0.0), (-0.6062, -0.35, 0.0), (-0.6467, -0.2679, 0.0), (-0.6761, -0.1812, 0.0), (-0.694, -0.09137, 0.0), (-0.7, -8.573e-17, 0.0), (-0.694, 0.09137, 0.0), (-0.6761, 0.1812, 0.0), (-0.6467, 0.2679, 0.0), (-0.6062, 0.35, 0.0), (-0.5553, 0.4261, 0.0), (-0.495, 0.495, 0.0), (-0.4261, 0.5553, 0.0), (-0.35, 0.6062, 0.0), (-0.2679, 0.6467, 0.0), (-0.1812, 0.6761, 0.0), (-0.09137, 0.694, 0.0), (-1.286e-16, 0.7, 0.0), (0.09137, 0.694, 0.0), (0.1812, 0.6761, 0.0), (0.2679, 0.6467, 0.0), (0.35, 0.6062, 0.0), (0.4261, 0.5553, 0.0), (0.495, 0.495, 0.0), (0.5553, 0.4261, 0.0), (0.6062, 0.35, 0.0), (0.6467, 0.2679, 0.0), (0.6761, 0.1812, 0.0), (0.694, 0.09137, 0.0), (0.58, 0.0, 0.42), (0.575, -0.07571, 0.42), (0.5602, -0.1501, 0.42), (0.5359, -0.222, 0.42), (0.5023, -0.29, 0.42), (0.4601, -0.3531, 0.42), (0.4101, -0.4101, 0.42), (0.3531, -0.4601, 0.42), (0.29, -0.5023, 0.42), (0.222, -0.5359, 0.42), (0.1501, -0.5602, 0.42), (0.07571, -0.575, 0.42), (3.551e-17, -0.58, 0.42), (-0.07571, -0.575, 0.42), (-0.1501, -0.5602, 0.42), (-0.222, -0.5359, 0.42), (-0.29, -0.5023, 0.42), (-0.3531, -0.4601, 0.42), (-0.4101, -0.4101, 0.42), (-0.4601, -0.3531, 0.42), (-0.5023, -0.29, 0.42), (-0.5359, -0.222, 0.42), (-0.5602, -0.1501, 0.42), (-0.575, -0.07571, 0.42), (-0.58, -7.103e-17, 0.42), (-0.575, 0.07571, 0.42), (-0.5602, 0.1501, 0.42), (-0.5359, 0.222, 0.42), (-0.5023, 0.29, 0.42), (-0.4601, 0.3531, 0.42), (-0.4101, 0.4101, 0.42), (-0.3531, 0.4601, 0.42), (-0.29, 0.5023, 0.42), (-0.222, 0.5359, 0.42), (-0.1501, 0.5602, 0.42), (-0.07571, 0.575, 0.42), (-1.065e-16, 0.58, 0.42), (0.07571, 0.575, 0.42), (0.1501, 0.5602, 0.42), (0.222, 0.5359, 0.42), (0.29, 0.5023, 0.42), (0.3531, 0.4601, 0.42), (0.4101, 0.4101, 0.42), (0.4601, 0.3531, 0.42), (0.5023, 0.29, 0.42), (0.5359, 0.222, 0.42), (0.5602, 0.1501, 0.42), (0.575, 0.07571, 0.42)], [], [(0, 1, 49, 48), (1, 2, 50, 49), (2, 3, 51, 50), (3, 4, 52, 51), (4, 5, 53, 52), (5, 6, 54, 53), (6, 7, 55, 54), (7, 8, 56, 55), (8, 9, 57, 56), (9, 10, 58, 57), (10, 11, 59, 58), (11, 12, 60, 59), (12, 13, 61, 60), (13, 14, 62, 61), (14, 15, 63, 62), (15, 16, 64, 63), (16, 17, 65, 64), (17, 18, 66, 65), (18, 19, 67, 66), (19, 20, 68, 67), (20, 21, 69, 68), (21, 22, 70, 69), (22, 23, 71, 70), (23, 24, 72, 71), (24, 25, 73, 72), (25, 26, 74, 73), (26, 27, 75, 74), (27, 28, 76, 75), (28, 29, 77, 76), (29, 30, 78, 77), (30, 31, 79, 78), (31, 32, 80, 79), (32, 33, 81, 80), (33, 34, 82, 81), (34, 35, 83, 82), (35, 36, 84, 83), (36, 37, 85, 84), (37, 38, 86, 85), (38, 39, 87, 86), (39, 40, 88, 87), (40, 41, 89, 88), (41, 42, 90, 89), (42, 43, 91, 90), (43, 44, 92, 91), (44, 45, 93, 92), (45, 46, 94, 93), (46, 47, 95, 94), (47, 0, 48, 95), (47, 46, 45, 44, 43, 42, 41, 40, 39, 38, 37, 36, 35, 34, 33, 32, 31, 30, 29, 28, 27, 26, 25, 24, 23, 22, 21, 20, 19, 18, 17, 16, 15, 14, 13, 12, 11, 10, 9, 8, 7, 6, 5, 4, 3, 2, 1, 0), (48, 49, 50, 51, 52, 53, 54, 55, 56, 57, 58, 59, 60, 61, 62, 63, 64, 65, 66, 67, 68, 69, 70, 71, 72, 73, 74, 75, 76, 77, 78, 79, 80, 81, 82, 83, 84, 85, 86, 87, 88, 89, 90, 91, 92, 93, 94, 95)])
me_plinth_base_geometry.materials.append(mat_mat_structure)
me_plinth_base_geometry.update()
me_plinth_crown_geometry = bpy.data.meshes.new('Plinth_Crown_Geometry')
me_plinth_crown_geometry.from_pydata([(0.56, 0.0, 0.42), (0.5552, -0.07309, 0.42), (0.5409, -0.1449, 0.42), (0.5174, -0.2143, 0.42), (0.485, -0.28, 0.42), (0.4443, -0.3409, 0.42), (0.396, -0.396, 0.42), (0.3409, -0.4443, 0.42), (0.28, -0.485, 0.42), (0.2143, -0.5174, 0.42), (0.1449, -0.5409, 0.42), (0.07309, -0.5552, 0.42), (3.429e-17, -0.56, 0.42), (-0.07309, -0.5552, 0.42), (-0.1449, -0.5409, 0.42), (-0.2143, -0.5174, 0.42), (-0.28, -0.485, 0.42), (-0.3409, -0.4443, 0.42), (-0.396, -0.396, 0.42), (-0.4443, -0.3409, 0.42), (-0.485, -0.28, 0.42), (-0.5174, -0.2143, 0.42), (-0.5409, -0.1449, 0.42), (-0.5552, -0.07309, 0.42), (-0.56, -6.858e-17, 0.42), (-0.5552, 0.07309, 0.42), (-0.5409, 0.1449, 0.42), (-0.5174, 0.2143, 0.42), (-0.485, 0.28, 0.42), (-0.4443, 0.3409, 0.42), (-0.396, 0.396, 0.42), (-0.3409, 0.4443, 0.42), (-0.28, 0.485, 0.42), (-0.2143, 0.5174, 0.42), (-0.1449, 0.5409, 0.42), (-0.07309, 0.5552, 0.42), (-1.029e-16, 0.56, 0.42), (0.07309, 0.5552, 0.42), (0.1449, 0.5409, 0.42), (0.2143, 0.5174, 0.42), (0.28, 0.485, 0.42), (0.3409, 0.4443, 0.42), (0.396, 0.396, 0.42), (0.4443, 0.3409, 0.42), (0.485, 0.28, 0.42), (0.5174, 0.2143, 0.42), (0.5409, 0.1449, 0.42), (0.5552, 0.07309, 0.42), (0.56, 0.0, 0.432), (0.5552, -0.07309, 0.432), (0.5409, -0.1449, 0.432), (0.5174, -0.2143, 0.432), (0.485, -0.28, 0.432), (0.4443, -0.3409, 0.432), (0.396, -0.396, 0.432), (0.3409, -0.4443, 0.432), (0.28, -0.485, 0.432), (0.2143, -0.5174, 0.432), (0.1449, -0.5409, 0.432), (0.07309, -0.5552, 0.432), (3.429e-17, -0.56, 0.432), (-0.07309, -0.5552, 0.432), (-0.1449, -0.5409, 0.432), (-0.2143, -0.5174, 0.432), (-0.28, -0.485, 0.432), (-0.3409, -0.4443, 0.432), (-0.396, -0.396, 0.432), (-0.4443, -0.3409, 0.432), (-0.485, -0.28, 0.432), (-0.5174, -0.2143, 0.432), (-0.5409, -0.1449, 0.432), (-0.5552, -0.07309, 0.432), (-0.56, -6.858e-17, 0.432), (-0.5552, 0.07309, 0.432), (-0.5409, 0.1449, 0.432), (-0.5174, 0.2143, 0.432), (-0.485, 0.28, 0.432), (-0.4443, 0.3409, 0.432), (-0.396, 0.396, 0.432), (-0.3409, 0.4443, 0.432), (-0.28, 0.485, 0.432), (-0.2143, 0.5174, 0.432), (-0.1449, 0.5409, 0.432), (-0.07309, 0.5552, 0.432), (-1.029e-16, 0.56, 0.432), (0.07309, 0.5552, 0.432), (0.1449, 0.5409, 0.432), (0.2143, 0.5174, 0.432), (0.28, 0.485, 0.432), (0.3409, 0.4443, 0.432), (0.396, 0.396, 0.432), (0.4443, 0.3409, 0.432), (0.485, 0.28, 0.432), (0.5174, 0.2143, 0.432), (0.5409, 0.1449, 0.432), (0.5552, 0.07309, 0.432)], [], [(0, 1, 49, 48), (1, 2, 50, 49), (2, 3, 51, 50), (3, 4, 52, 51), (4, 5, 53, 52), (5, 6, 54, 53), (6, 7, 55, 54), (7, 8, 56, 55), (8, 9, 57, 56), (9, 10, 58, 57), (10, 11, 59, 58), (11, 12, 60, 59), (12, 13, 61, 60), (13, 14, 62, 61), (14, 15, 63, 62), (15, 16, 64, 63), (16, 17, 65, 64), (17, 18, 66, 65), (18, 19, 67, 66), (19, 20, 68, 67), (20, 21, 69, 68), (21, 22, 70, 69), (22, 23, 71, 70), (23, 24, 72, 71), (24, 25, 73, 72), (25, 26, 74, 73), (26, 27, 75, 74), (27, 28, 76, 75), (28, 29, 77, 76), (29, 30, 78, 77), (30, 31, 79, 78), (31, 32, 80, 79), (32, 33, 81, 80), (33, 34, 82, 81), (34, 35, 83, 82), (35, 36, 84, 83), (36, 37, 85, 84), (37, 38, 86, 85), (38, 39, 87, 86), (39, 40, 88, 87), (40, 41, 89, 88), (41, 42, 90, 89), (42, 43, 91, 90), (43, 44, 92, 91), (44, 45, 93, 92), (45, 46, 94, 93), (46, 47, 95, 94), (47, 0, 48, 95), (47, 46, 45, 44, 43, 42, 41, 40, 39, 38, 37, 36, 35, 34, 33, 32, 31, 30, 29, 28, 27, 26, 25, 24, 23, 22, 21, 20, 19, 18, 17, 16, 15, 14, 13, 12, 11, 10, 9, 8, 7, 6, 5, 4, 3, 2, 1, 0), (48, 49, 50, 51, 52, 53, 54, 55, 56, 57, 58, 59, 60, 61, 62, 63, 64, 65, 66, 67, 68, 69, 70, 71, 72, 73, 74, 75, 76, 77, 78, 79, 80, 81, 82, 83, 84, 85, 86, 87, 88, 89, 90, 91, 92, 93, 94, 95)])
me_plinth_crown_geometry.materials.append(mat_mat_structure)
me_plinth_crown_geometry.update()

# ---- objects
ob_frame_work = bpy.data.objects.new('Frame_Work', None)
ob_frame_backplate = bpy.data.objects.new('Frame_Backplate', me_frame_backplate_geometry)
ob_frame_top = bpy.data.objects.new('Frame_Top', me_frame_top_geometry)
ob_frame_bottom = bpy.data.objects.new('Frame_Bottom', me_frame_bottom_geometry)
ob_frame_left = bpy.data.objects.new('Frame_Left', me_frame_left_geometry)
ob_frame_right = bpy.data.objects.new('Frame_Right', me_frame_right_geometry)
ob_artwork = bpy.data.objects.new('Artwork', me_artwork_geometry)
ob_monogram_sxb = bpy.data.objects.new('Monogram_SxB', None)
ob_letter_s = bpy.data.objects.new('Letter_S', me_letter_s_curve)
ob_multiply_a = bpy.data.objects.new('Multiply_A', me_multiply_a_curve)
ob_multiply_b = bpy.data.objects.new('Multiply_B', me_multiply_b_curve)
ob_letter_b_spine = bpy.data.objects.new('Letter_B_Spine', me_letter_b_spine_curve)
ob_letter_b_bow = bpy.data.objects.new('Letter_B_Bow', me_letter_b_bow_curve)
ob_plinth = bpy.data.objects.new('Plinth', None)
ob_plinth_base = bpy.data.objects.new('Plinth_Base', me_plinth_base_geometry)
ob_plinth_crown = bpy.data.objects.new('Plinth_Crown', me_plinth_crown_geometry)

# ---- transforms, parenting, visibility, modifiers, constraints
ob_frame_work.location = (0.0, 0.0, 0.0)
ob_frame_backplate.parent = ob_frame_work
ob_frame_backplate.location = (0.0, 0.0, 0.0)
ob_frame_top.parent = ob_frame_work
ob_frame_top.location = (0.0, 0.0, 0.0)
ob_frame_bottom.parent = ob_frame_work
ob_frame_bottom.location = (0.0, 0.0, 0.0)
ob_frame_left.parent = ob_frame_work
ob_frame_left.location = (0.0, 0.0, 0.0)
ob_frame_right.parent = ob_frame_work
ob_frame_right.location = (0.0, 0.0, 0.0)
ob_artwork.parent = ob_frame_work
ob_artwork.location = (0.0, 0.0, 0.0)
ob_monogram_sxb.location = (0.0, 0.0, 0.0)
ob_letter_s.parent = ob_monogram_sxb
ob_letter_s.location = (0.0, 0.0, 0.0)
ob_multiply_a.parent = ob_monogram_sxb
ob_multiply_a.location = (0.0, 0.0, 0.0)
ob_multiply_b.parent = ob_monogram_sxb
ob_multiply_b.location = (0.0, 0.0, 0.0)
ob_letter_b_spine.parent = ob_monogram_sxb
ob_letter_b_spine.location = (0.0, 0.0, 0.0)
ob_letter_b_bow.parent = ob_monogram_sxb
ob_letter_b_bow.location = (0.0, 0.0, 0.0)
ob_plinth.location = (0.0, 0.0, 0.0)
ob_plinth_base.parent = ob_plinth
ob_plinth_base.location = (0.0, 0.0, 0.0)
ob_plinth_crown.parent = ob_plinth
ob_plinth_crown.location = (0.0, 0.0, 0.0)

# ---- collection membership
scene.collection.objects.link(ob_frame_work)
scene.collection.objects.link(ob_frame_backplate)
scene.collection.objects.link(ob_frame_top)
scene.collection.objects.link(ob_frame_bottom)
scene.collection.objects.link(ob_frame_left)
scene.collection.objects.link(ob_frame_right)
scene.collection.objects.link(ob_artwork)
scene.collection.objects.link(ob_monogram_sxb)
scene.collection.objects.link(ob_letter_s)
scene.collection.objects.link(ob_multiply_a)
scene.collection.objects.link(ob_multiply_b)
scene.collection.objects.link(ob_letter_b_spine)
scene.collection.objects.link(ob_letter_b_bow)
scene.collection.objects.link(ob_plinth)
scene.collection.objects.link(ob_plinth_base)
scene.collection.objects.link(ob_plinth_crown)

# ---- scene / render settings (as saved in the file)
scene.frame_start = 1; scene.frame_end = 250; scene.frame_set(1)
scene.render.engine = 'BLENDER_EEVEE_NEXT'
bpy.context.view_layer.update()

# ---- added for rendering (the .blend has no active camera and no usable light): camera, sun + grey world if the file has none
cam_auto = bpy.data.cameras.new('AutoCamera')
cam_auto.lens = 50.0
cam_auto.sensor_width = 36.0
cam_auto.clip_end = 1000.0
ob_auto_camera = bpy.data.objects.new('AutoCamera', cam_auto)
scene.collection.objects.link(ob_auto_camera)
ob_auto_camera.location = (2.6094, -3.13128, 2.08752)
ob_auto_camera.rotation_euler = (1.09748, -7.21219e-08, 0.694738)
scene.camera = ob_auto_camera
light_auto_sun = bpy.data.lights.new('AutoSun', 'SUN')
light_auto_sun.energy = 3.0
light_auto_sun.angle = 0.0523599
ob_auto_sun = bpy.data.objects.new('AutoSun', light_auto_sun)
scene.collection.objects.link(ob_auto_sun)
ob_auto_sun.rotation_euler = (0.872665, 0.174533, 0.523599)
if scene.world is None:
    world_auto = bpy.data.worlds.new('AutoWorld')
    world_auto.color = (0.3, 0.3, 0.3)
    scene.world = world_auto
bpy.context.view_layer.update()

